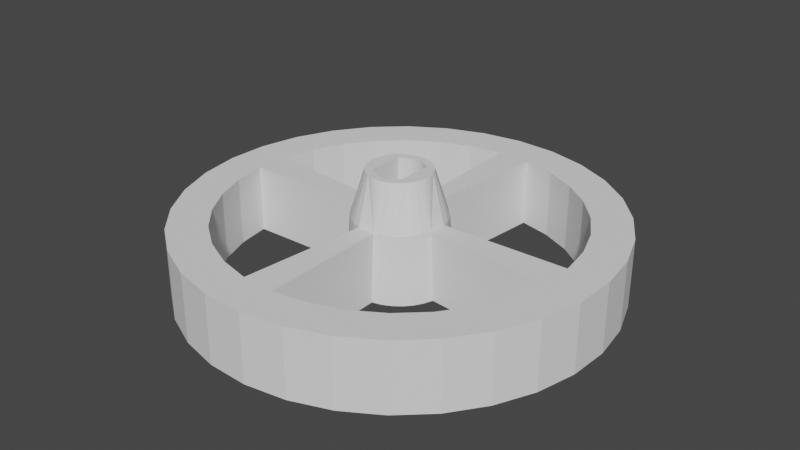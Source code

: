 # Source: rim_V3.0.blend  (saved by Blender 3.2.14; exported with 4.5.12 LTS)
import bpy
from mathutils import Matrix  # noqa: F401  (used for matrix-valued properties, if any)

bpy.ops.wm.read_factory_settings(use_empty=True)
scene = bpy.context.scene
scene.name = 'Scene'

# ---- collections
col_collection = bpy.data.collections.new('Collection'); scene.collection.children.link(col_collection)

# ---- world
world_world = bpy.data.worlds.new('World'); scene.world = world_world
world_world.use_nodes = True; world_world.node_tree.nodes.clear()
_N = world_world.node_tree.nodes; _L = world_world.node_tree.links
n0 = _N.new('ShaderNodeOutputWorld'); n0.name = 'World Output'; n0.location = (300, 300)
n1 = _N.new('ShaderNodeBackground'); n1.name = 'Background'; n1.location = (10, 300)
n1.inputs[0].default_value = (0.05088, 0.05088, 0.05088, 1.0)
_L.new(n1.outputs[0], n0.inputs[0])
n0.is_active_output = True
world_world.color = (0.05088, 0.05088, 0.05088)
world_world.use_sun_shadow = False
world_world.sun_shadow_jitter_overblur = 0.0

# ---- meshes
me_ttmotor_arm_horizontal2_001 = bpy.data.meshes.new('TTmotor_arm_horizontal2.001')
me_ttmotor_arm_horizontal2_001.from_pydata([(3.922, 1.153, -6.148), (4.028, 0.6945, -6.148), (-4.075, 0.3845, -6.15), (-4.004, 0.8494, -6.15), (-3.88, 1.303, -6.149), (3.763, 1.596, -6.148), (3.555, 2.017, -6.148), (-3.705, 1.74, -6.149), (-3.48, 2.153, -6.149), (3.3, 2.413, -6.148), (3.001, 2.776, -6.148), (-3.21, 2.538, -6.149), (2.662, 3.102, -6.148), (2.288, 3.388, -6.148), (-2.897, 2.89, -6.149), (-2.546, 3.203, -6.149), (1.884, 3.628, -6.148), (1.455, 3.821, -6.148), (-2.162, 3.474, -6.149), (-1.749, 3.698, -6.149), (1.007, 3.963, -6.149), (0.545, 4.053, -6.149), (-1.313, 3.874, -6.149), (-0.859, 3.999, -6.149), (0.07596, 4.089, -6.149), (-0.3941, 4.071, -6.149), (-0.0565, 1.481, 1.526), (-1.481, -0.05697, 1.525), (-1.448, -0.3133, 1.525), (-1.372, -0.56, 1.525), (-1.254, -0.7898, 1.525), (-1.098, -0.9956, 1.525), (-0.9083, -1.171, 1.525), (-0.6912, -1.311, 1.526), (-0.4531, -1.411, 1.526), (-0.2012, -1.468, 1.526), (0.05682, -1.481, 1.526), (-0.3128, 1.448, 1.526), (-0.5596, 1.372, 1.526), (-0.7893, 1.254, 1.526), (-0.9951, 1.098, 1.525), (-1.171, 0.9082, 1.525), (-1.311, 0.691, 1.525), (-1.411, 0.4529, 1.525), (-1.468, 0.201, 1.525), (1.481, 0.05634, 1.526), (1.449, 0.3126, 1.526), (1.372, 0.5594, 1.526), (1.254, 0.7892, 1.526), (1.098, 0.995, 1.526), (0.9086, 1.17, 1.526), (0.6915, 1.31, 1.526), (0.4534, 1.411, 1.526), (0.2015, 1.468, 1.526), (0.3131, -1.449, 1.526), (0.5599, -1.372, 1.526), (0.7896, -1.254, 1.526), (0.9954, -1.098, 1.526), (1.171, -0.9088, 1.526), (1.311, -0.6917, 1.526), (1.411, -0.4536, 1.526), (1.468, -0.2017, 1.526), (-0.1244, 3.257, -4.151), (0.2557, 3.249, -4.151), (0.6323, 3.197, -4.151), (-1.451, 2.625, 1.126), (-1.234, 3.017, -4.151), (-0.8744, 3.14, -4.151), (-0.5028, 3.22, -4.151), (1.0, 3.102, -4.151), (1.247, 2.728, 1.127), (1.355, 2.965, -4.151), (1.577, -2.853, -4.151), (1.452, -2.626, 1.127), (-1.246, -2.729, 1.126), (-1.354, -2.965, -4.152), (-1.577, 2.852, -4.152), (0.1248, -3.258, -4.151), (-0.2553, -3.25, -4.151), (-0.6319, -3.198, -4.151), (1.234, -3.017, -4.151), (0.8748, -3.14, -4.151), (0.5032, -3.221, -4.151), (-0.9999, -3.103, -4.151), (1.727, 2.764, -4.151), (1.934, -2.625, -4.151), (2.257, -2.352, -4.151), (2.071, 2.517, -4.151), (2.543, -2.04, -4.151), (2.379, 2.228, -4.151), (2.786, -1.694, -4.151), (2.648, 1.901, -4.151), (2.981, -1.319, -4.151), (2.872, 1.542, -4.151), (3.127, -0.9214, -4.151), (3.048, 1.157, -4.151), (3.22, -0.5087, -4.151), (3.172, 0.7526, -4.151), (3.259, -0.08734, -4.151), (3.243, 0.3354, -4.151), (-1.933, 2.624, -4.152), (-1.727, -2.765, -4.152), (-2.07, -2.518, -4.152), (-2.257, 2.352, -4.152), (-2.379, -2.228, -4.152), (-2.542, 2.04, -4.152), (-2.648, -1.902, -4.152), (-2.785, 1.693, -4.152), (-2.872, -1.543, -4.152), (-2.981, 1.318, -4.152), (-3.047, -1.158, -4.152), (-3.127, 0.9208, -4.152), (-3.171, -0.7532, -4.152), (-3.22, 0.508, -4.152), (-3.242, -0.3361, -4.152), (-3.258, 0.08672, -4.152), (1.781, -2.704, -6.154), (1.421, -2.91, -6.154), (1.037, -3.068, -6.154), (0.6363, -3.176, -6.154), (0.2251, -3.231, -6.154), (-0.1899, -3.234, -6.154), (-0.6018, -3.183, -6.154), (-1.004, -3.08, -6.154), (-1.39, -2.927, -6.154), (-1.752, -2.726, -6.154), (-2.086, -2.48, -6.155), (-2.386, -2.193, -6.155), (-2.647, -1.87, -6.155), (-2.864, -1.516, -6.155), (-3.035, -1.138, -6.155), (-3.155, -0.7408, -6.155), (-3.224, -0.3315, -6.155), (-3.24, 0.08315, -6.155), (-3.203, 0.4965, -6.155), (2.112, -2.454, -6.154), (2.408, -2.163, -6.154), (2.665, -1.837, -6.154), (2.878, -1.481, -6.154), (3.044, -1.1, -6.154), (3.159, -0.7017, -6.154), (3.223, -0.2917, -6.154), (3.234, 0.1232, -6.154), (3.191, 0.536, -6.154), (3.097, 0.94, -6.154), (2.951, 1.329, -6.154), (2.757, 1.695, -6.154), (2.517, 2.034, -6.154), (2.236, 2.34, -6.154), (1.919, 2.607, -6.154), (1.569, 2.831, -6.154), (1.194, 3.009, -6.154), (0.7997, 3.137, -6.154), (0.3919, 3.214, -6.154), (-0.02244, 3.238, -6.154), (-0.4364, 3.209, -6.154), (-0.8433, 3.127, -6.154), (-1.236, 2.994, -6.154), (-1.609, 2.811, -6.154), (-1.955, 2.583, -6.154), (-2.27, 2.312, -6.155), (-2.547, 2.003, -6.155), (-2.782, 1.661, -6.155), (-2.972, 1.292, -6.155), (-3.113, 0.9016, -6.155), (4.069, -0.3921, -6.148), (3.997, -0.8565, -6.148), (3.872, -1.31, -6.148), (-3.926, -1.16, -6.15), (-3.767, -1.602, -6.149), (3.697, -1.745, -6.148), (3.472, -2.158, -6.148), (-3.558, -2.023, -6.149), (3.202, -2.542, -6.148), (-3.303, -2.417, -6.149), (-3.004, -2.78, -6.149), (2.889, -2.893, -6.148), (2.538, -3.206, -6.148), (-2.666, -3.106, -6.149), (-2.292, -3.391, -6.149), (2.154, -3.476, -6.148), (1.741, -3.701, -6.148), (-1.888, -3.631, -6.149), (-1.459, -3.823, -6.149), (1.305, -3.876, -6.149), (0.8523, -4.001, -6.149), (-1.011, -3.965, -6.149), (-0.5501, -4.054, -6.149), (0.388, -4.072, -6.149), (-0.08158, -4.09, -6.149), (-0.1559, -1.486, 2.126), (0.1282, -1.489, 2.126), (0.4076, -1.438, 2.126), (0.6723, -1.335, 2.126), (0.9127, -1.183, 2.126), (1.12, -0.9894, 2.126), (1.287, -0.7595, 2.126), (1.407, -0.5022, 2.126), (1.477, -0.2268, 2.126), (1.493, 0.05681, 2.126), (1.455, 0.3384, 2.126), (1.365, 0.6077, 2.126), (1.225, 0.855, 2.126), (1.041, 1.071, 2.126), (0.8196, 1.249, 2.126), (0.5684, 1.382, 2.126), (0.2966, 1.464, 2.126), (0.01403, 1.494, 2.126), (-0.269, 1.47, 2.126), (-0.5423, 1.392, 2.126), (-0.796, 1.264, 2.126), (-1.021, 1.091, 2.125), (-1.209, 0.8778, 2.125), (-1.353, 0.6331, 2.125), (-1.449, 0.3655, 2.125), (-1.492, 0.08475, 2.125), (-1.481, -0.1991, 2.125), (-1.417, -0.4758, 2.125), (-1.301, -0.7353, 2.125), (-1.138, -0.9682, 2.125), (-0.9346, -1.166, 2.125), (-0.6971, -1.322, 2.126), (-0.4343, -1.43, 2.126), (-2.331, -2.675, 2.125), (-2.528, 2.488, 2.125), (2.528, -2.489, 2.126), (2.196, -2.787, 2.126), (1.829, -3.04, 2.126), (1.433, -3.246, 2.126), (1.014, -3.4, 2.126), (0.5795, -3.5, 2.126), (0.1357, -3.545, 2.126), (-0.3103, -3.534, 2.126), (-0.7514, -3.468, 2.126), (-1.181, -3.346, 2.125), (-1.591, -3.171, 2.125), (-1.977, -2.946, 2.125), (2.331, 2.674, 2.126), (-2.196, 2.786, 2.125), (-1.829, 3.04, 2.125), (-1.433, 3.245, 2.125), (-1.014, 3.399, 2.126), (-0.5795, 3.5, 2.126), (-0.1356, 3.545, 2.126), (0.3104, 3.534, 2.126), (0.7515, 3.467, 2.126), (1.181, 3.345, 2.126), (1.591, 3.171, 2.126), (1.977, 2.946, 2.126), (4.028, 0.6945, -6.153), (4.088, -0.02918, -6.153), (4.074, 0.334, -6.153), (-4.079, -0.3416, -6.155), (-4.093, 0.02152, -6.155), (-4.032, -0.7021, -6.155), (-2.224, -2.55, 9.862), (-2.413, 2.372, 9.862), (2.408, -2.373, 9.863), (2.091, -2.657, 9.863), (1.741, -2.899, 9.863), (1.364, -3.094, 9.863), (0.9645, -3.241, 9.863), (0.55, -3.337, 9.863), (0.1269, -3.38, 9.863), (-0.2983, -3.37, 9.862), (-0.7188, -3.306, 9.862), (-1.128, -3.19, 9.862), (-1.519, -3.023, 9.862), (-1.887, -2.809, 9.862), (2.22, 2.549, 9.863), (-2.096, 2.656, 9.862), (-1.746, 2.898, 9.862), (-1.368, 3.094, 9.862), (-0.9693, 3.241, 9.862), (-0.5549, 3.336, 9.862), (-0.1317, 3.379, 9.863), (0.2935, 3.369, 9.863), (0.714, 3.305, 9.863), (1.123, 3.189, 9.863), (1.515, 3.022, 9.863), (1.882, 2.808, 9.863), (-3.064, 3.271, 9.862), (-3.417, 2.901, 9.862), (-3.725, 2.493, 9.862), (-2.671, 3.599, 9.862), (-2.243, 3.88, 9.862), (-1.787, 4.11, 9.862), (-1.306, 4.286, 9.862), (-0.8092, 4.407, 9.862), (-0.3015, 4.47, 9.863), (0.2101, 4.475, 9.863), (0.7189, 4.422, 9.863), (1.218, 4.311, 9.863), (1.702, 4.144, 9.863), (2.163, 3.922, 9.863), (2.596, 3.65, 9.863), (2.995, 3.33, 9.863), (3.355, 2.967, 9.863), (3.672, 2.564, 9.863), (3.94, 2.129, 9.863), (4.157, 1.666, 9.863), (4.32, 1.181, 9.863), (4.426, 0.6802, 9.863), (4.475, 0.1709, 9.863), (4.465, -0.3406, 9.863), (4.398, -0.8477, 9.863), (4.272, -1.344, 9.863), (4.091, -1.822, 9.863), (3.857, -2.277, 9.863), (3.572, -2.702, 9.863), (3.241, -3.092, 9.863), (2.867, -3.442, 9.863), (2.456, -3.746, 9.863), (2.013, -4.002, 9.863), (1.544, -4.206, 9.863), (1.055, -4.355, 9.863), (0.5514, -4.447, 9.863), (0.04097, -4.481, 9.863), (-0.4701, -4.457, 9.862), (-0.975, -4.374, 9.862), (-1.467, -4.235, 9.862), (-1.94, -4.04, 9.862), (-2.388, -3.793, 9.862), (-2.805, -3.496, 9.862), (-3.185, -3.154, 9.862), (-3.524, -2.771, 9.862), (-3.817, -2.351, 9.862), (-4.06, -1.901, 9.862), (-4.25, -1.426, 9.862), (-4.385, -0.9327, 9.862), (-4.463, -0.4271, 9.862), (-4.482, 0.08418, 9.862), (-4.444, 0.5943, 9.862), (-4.347, 1.097, 9.862), (-4.193, 1.585, 9.862), (-3.985, 2.052, 9.862), (-2.872, 29.64, -6.172), (-2.87, 29.64, 3.504), (2.967, 29.64, -6.171), (2.969, 29.64, 3.504), (8.694, 28.5, -6.171), (8.696, 28.5, 3.505), (14.09, 26.27, -6.17), (14.09, 26.27, 3.505), (18.94, 23.02, -6.17), (18.94, 23.02, 3.506), (23.07, 18.89, -6.17), (23.07, 18.89, 3.506), (26.31, 14.04, -6.169), (26.32, 14.04, 3.506), (28.55, 8.643, -6.169), (28.55, 8.643, 3.507), (29.69, 2.916, -6.169), (29.69, 2.916, 3.507), (29.69, -2.923, -6.169), (29.69, -2.923, 3.507), (28.55, -8.65, -6.169), (28.55, -8.65, 3.507), (26.31, -14.04, -6.169), (26.31, -14.04, 3.506), (23.07, -18.9, -6.17), (23.07, -18.9, 3.506), (18.94, -23.03, -6.17), (18.94, -23.03, 3.506), (14.08, -26.27, -6.17), (14.08, -26.27, 3.505), (8.687, -28.5, -6.171), (8.688, -28.5, 3.505), (2.959, -29.64, -6.171), (2.961, -29.64, 3.504), (-2.88, -29.64, -6.172), (-2.878, -29.64, 3.504), (-8.606, -28.5, -6.173), (-8.605, -28.5, 3.503), (-14.0, -26.27, -6.173), (-14.0, -26.27, 3.503), (-18.86, -23.02, -6.174), (-18.85, -23.02, 3.502), (-22.98, -18.89, -6.174), (-22.98, -18.89, 3.502), (-26.23, -14.04, -6.174), (-26.23, -14.04, 3.501), (-28.46, -8.643, -6.174), (-28.46, -8.643, 3.501), (-29.6, -2.916, -6.175), (-29.6, -2.916, 3.501), (-29.6, 2.923, -6.175), (-29.6, 2.923, 3.501), (-28.46, 8.65, -6.174), (-28.46, 8.65, 3.501), (-26.22, 14.04, -6.174), (-26.22, 14.04, 3.501), (-22.98, 18.9, -6.174), (-22.98, 18.9, 3.502), (-18.85, 23.03, -6.174), (-18.85, 23.03, 3.502), (-13.99, 26.27, -6.173), (-13.99, 26.27, 3.503), (-8.599, 28.5, -6.173), (-8.597, 28.5, 3.503), (-15.41, 18.84, 3.502), (-18.79, 15.46, 3.502), (-11.44, 21.5, 3.503), (-2.34, 24.26, 3.504), (-7.026, 23.32, 3.503), (-24.21, -2.386, 3.502), (-23.28, -7.072, 3.502), (-18.8, -15.46, 3.502), (-15.42, -18.84, 3.502), (-21.45, -11.49, 3.502), (2.431, -24.26, 3.504), (7.118, -23.32, 3.505), (15.51, -18.84, 3.505), (18.88, -15.46, 3.506), (11.53, -21.5, 3.505), (18.89, 15.46, 3.506), (15.51, 18.84, 3.505), (24.3, 2.386, 3.506), (23.37, 7.072, 3.506), (21.54, 11.49, 3.506), (-24.21, 2.392, 3.502), (-21.45, 11.49, 3.502), (-23.28, 7.078, 3.502), (-7.033, -23.32, 3.503), (2.438, 24.26, 3.504), (7.124, 23.32, 3.505), (-11.45, -21.49, 3.503), (-2.347, -24.26, 3.504), (11.54, 21.49, 3.505), (21.54, -11.49, 3.506), (24.3, -2.392, 3.506), (23.37, -7.078, 3.506), (2.436, 24.26, -6.171), (7.122, 23.32, -6.171), (15.51, 18.84, -6.17), (18.89, 15.46, -6.17), (11.54, 21.49, -6.171), (18.88, -15.46, -6.17), (15.5, -18.84, -6.17), (23.37, -7.078, -6.17), (24.3, -2.392, -6.169), (21.54, -11.49, -6.17), (-18.8, -15.46, -6.174), (-15.42, -18.84, -6.173), (-11.45, -21.49, -6.173), (-2.348, -24.26, -6.172), (-7.034, -23.32, -6.172), (-23.28, 7.078, -6.174), (-24.21, 2.392, -6.174), (-18.79, 15.46, -6.174), (-15.42, 18.84, -6.173), (-21.45, 11.49, -6.174), (-2.342, 24.26, -6.172), (11.53, -21.5, -6.171), (21.54, 11.49, -6.17), (24.3, 2.386, -6.169), (23.37, 7.072, -6.17), (-24.21, -2.386, -6.174), (-21.45, -11.49, -6.174), (-23.28, -7.072, -6.174), (-7.028, 23.32, -6.172), (2.43, -24.26, -6.171), (7.116, -23.32, -6.171), (-11.44, 21.5, -6.173), (0.04461, 6.999, -6.18), (0.04525, 6.484, 3.492), (1.41, 6.864, -6.18), (1.31, 6.359, 3.492), (2.723, 6.466, -6.18), (2.526, 5.99, 3.492), (3.933, 5.819, -6.18), (3.647, 5.391, 3.492), (4.994, 4.949, -6.18), (4.63, 4.585, 3.492), (5.864, 3.888, -6.18), (5.436, 3.602, 3.492), (6.511, 2.678, -6.18), (6.035, 2.481, 3.492), (6.909, 1.365, -6.18), (6.404, 1.265, 3.492), (7.044, -0.0003082, -6.18), (6.529, -5.26e-07, 3.492), (6.909, -1.366, -6.18), (6.404, -1.265, 3.492), (6.511, -2.679, -6.18), (6.035, -2.481, 3.492), (5.864, -3.889, -6.18), (5.436, -3.602, 3.492), (4.994, -4.949, -6.18), (4.63, -4.585, 3.492), (3.933, -5.82, -6.18), (3.647, -5.391, 3.492), (2.723, -6.467, -6.18), (2.526, -5.99, 3.492), (1.41, -6.865, -6.18), (1.31, -6.359, 3.492), (0.04461, -6.999, -6.18), (0.04525, -6.484, 3.492), (-1.321, -6.865, -6.181), (-1.22, -6.359, 3.492), (-2.634, -6.467, -6.181), (-2.436, -5.99, 3.491), (-3.844, -5.82, -6.181), (-3.557, -5.391, 3.491), (-4.905, -4.949, -6.181), (-4.539, -4.585, 3.491), (-5.775, -3.889, -6.181), (-5.346, -3.602, 3.491), (-6.422, -2.679, -6.181), (-5.945, -2.481, 3.491), (-6.82, -1.366, -6.181), (-6.314, -1.265, 3.491), (-6.955, -0.0003077, -6.181), (-6.438, -6.176e-08, 3.491), (-6.82, 1.365, -6.181), (-6.314, 1.265, 3.491), (-6.422, 2.678, -6.181), (-5.945, 2.481, 3.491), (-5.775, 3.888, -6.181), (-5.346, 3.602, 3.491), (-4.905, 4.949, -6.181), (-4.539, 4.585, 3.491), (-3.844, 5.819, -6.181), (-3.557, 5.391, 3.491), (-2.634, 6.466, -6.181), (-2.436, 5.99, 3.491), (-1.321, 6.864, -6.181), (-1.22, 6.359, 3.492), (-1.466, -0.0564, -4.151), (-1.434, -0.3101, -4.151), (-1.297, 0.684, -4.151), (-1.396, 0.4483, -4.151), (-1.453, 0.199, -4.151), (0.9853, -1.087, -4.15), (1.159, -0.8995, -4.15), (-1.358, -0.5543, -4.151), (1.298, -0.6846, -4.15), (1.397, -0.4489, -4.15), (1.466, 0.05576, -4.15), (1.453, -0.1996, -4.15), (-1.241, -0.7818, -4.151), (1.434, 0.3094, -4.15), (-1.087, -0.9855, -4.151), (1.358, 0.5537, -4.15), (-0.8991, -1.159, -4.151), (1.242, 0.7811, -4.15), (-0.6842, -1.298, -4.15), (1.087, 0.9848, -4.15), (-0.4485, -1.397, -4.15), (0.8994, 1.159, -4.15), (-0.1991, -1.454, -4.15), (0.6845, 1.297, -4.15), (0.05624, -1.466, -4.15), (0.4488, 1.396, -4.15), (-0.3096, 1.433, -4.15), (-0.5539, 1.358, -4.15), (0.1995, 1.453, -4.15), (0.3099, -1.434, -4.15), (-0.7813, 1.241, -4.15), (0.5542, -1.359, -4.15), (-0.05592, 1.465, -4.15), (-0.985, 1.086, -4.151), (-1.159, 0.8989, -4.151), (0.7816, -1.242, -4.15)], [(0, 1)], [(52, 53, 556, 553), (35, 36, 552, 550), (72, 117, 118, 80, 73), (81, 80, 118), (81, 118, 119, 82), (119, 120, 77, 82), (121, 78, 77, 120), (122, 79, 78, 121), (123, 83, 79, 122), (75, 74, 83, 123, 124), (101, 75, 124, 125), (126, 102, 101, 125), (127, 104, 102, 126), (106, 104, 127, 128), (108, 106, 128, 129), (110, 108, 129, 130), (112, 110, 130, 131), (72, 85, 116, 117), (85, 135, 116), (136, 135, 85, 86), (137, 136, 86, 88), (90, 138, 137, 88), (92, 139, 138, 90), (140, 139, 92, 94), (141, 140, 94, 96), (142, 141, 96, 98), (143, 142, 98, 99), (143, 99, 97, 144), (95, 145, 144, 97), (93, 146, 145, 95), (91, 147, 146, 93), (89, 148, 147, 91), (87, 149, 148, 89), (84, 150, 149, 87), (71, 151, 150, 84), (62, 154, 63), (155, 154, 62, 68), (67, 156, 155, 68), (156, 67, 66, 157), (153, 64, 63, 154), (152, 69, 64, 153), (71, 70, 69, 152, 151), (76, 158, 157, 66, 65), (132, 114, 112, 131), (132, 133, 115, 114), (113, 115, 133, 134), (111, 113, 134, 164), (111, 164, 163, 109), (109, 163, 162, 107), (107, 162, 161, 105), (105, 161, 160, 103), (160, 159, 100, 103), (100, 159, 158, 76), (40, 210, 211, 41), (211, 212, 42, 41), (43, 42, 212, 213), (214, 44, 43, 213), (27, 44, 214, 215), (199, 61, 60, 198), (198, 60, 59, 197), (59, 58, 196, 197), (58, 57, 195, 196), (57, 56, 194, 195), (194, 56, 55, 193), (193, 55, 54, 192), (54, 36, 191, 192), (28, 27, 215, 216), (29, 28, 216, 217), (30, 29, 217, 218), (31, 30, 218, 219), (32, 31, 219, 220), (33, 32, 220, 221), (34, 33, 221, 222), (34, 222, 190, 35), (36, 35, 190, 191), (280, 279, 247, 248), (246, 278, 277, 245), (227, 259, 258, 226), (247, 279, 278, 246), (271, 270, 238, 239), (233, 265, 264, 232), (271, 239, 240, 272), (245, 277, 276, 244), (269, 237, 225, 257), (235, 267, 266, 234), (230, 262, 261, 229), (229, 261, 260, 228), (280, 248, 237, 269), (236, 223, 255, 268), (274, 273, 241, 242), (140, 250, 165, 139), (138, 139, 165, 166), (254, 252, 133), (133, 252, 253), (133, 253, 2, 134), (254, 133, 132, 168), (153, 21, 20, 152), (25, 24, 154, 155), (154, 24, 21, 153), (148, 12, 10, 147), (150, 16, 13, 149), (152, 20, 17, 151), (17, 16, 150, 151), (148, 149, 13, 12), (10, 9, 146, 147), (9, 6, 145, 146), (6, 5, 144, 145), (5, 0, 143, 144), (143, 0, 249, 142), (25, 155, 156, 23), (156, 157, 22, 23), (19, 22, 157, 158), (18, 19, 158, 159), (15, 18, 159, 160), (160, 161, 14, 15), (161, 162, 11, 14), (8, 11, 162, 163), (7, 8, 163, 164), (7, 164, 134, 4), (120, 119, 185, 188), (185, 119, 118, 184), (184, 118, 117, 181), (121, 120, 188, 189), (117, 116, 180, 181), (177, 180, 116, 135), (135, 136, 176, 177), (136, 137, 173, 176), (137, 138, 171, 173), (251, 141, 142, 1, 249), (141, 251, 250, 140), (166, 167, 138), (167, 170, 138), (171, 138, 170), (121, 189, 187, 122), (122, 187, 186, 123), (183, 124, 123, 186), (182, 125, 124, 183), (125, 182, 179, 126), (126, 179, 178, 127), (127, 178, 175, 128), (128, 175, 174, 129), (172, 130, 129, 174), (169, 131, 130, 172), (168, 132, 131, 169), (3, 134, 2), (134, 3, 4), (299, 300, 301, 302, 303, 304, 305, 306, 307, 308, 257, 269, 298), (336, 337, 339, 338), (338, 339, 341, 340), (340, 341, 343, 342), (342, 343, 345, 344), (344, 345, 347, 346), (346, 347, 349, 348), (348, 349, 351, 350), (350, 351, 353, 352), (352, 353, 355, 354), (354, 355, 357, 356), (356, 357, 359, 358), (358, 359, 361, 360), (360, 361, 363, 362), (362, 363, 365, 364), (364, 365, 367, 366), (366, 367, 369, 368), (368, 369, 371, 370), (370, 371, 373, 372), (372, 373, 375, 374), (374, 375, 377, 376), (376, 377, 379, 378), (378, 379, 381, 380), (380, 381, 383, 382), (382, 383, 385, 384), (384, 385, 387, 386), (386, 387, 389, 388), (388, 389, 391, 390), (390, 391, 393, 392), (392, 393, 395, 394), (394, 395, 397, 396), (402, 397, 395, 393, 391, 389, 387, 385, 383, 381, 379, 377, 375, 373, 371, 369, 367, 365, 363, 361, 359, 357, 431, 429, 413, 412, 414, 411, 410, 427, 423, 426, 408, 407, 409, 406, 405, 420, 422, 421, 401, 400), (357, 355, 353, 351, 349, 347, 345, 343, 341, 339, 337, 399, 397, 402, 404, 403, 424, 425, 428, 416, 415, 419, 418, 417, 430, 431), (396, 397, 399, 398), (398, 399, 337, 336), (358, 360, 362, 364, 366, 368, 370, 372, 374, 444, 446, 445, 461, 462, 453, 438, 437, 441), (444, 374, 376, 378, 380, 382, 384, 386, 388, 390, 392, 394, 396, 398, 336, 338, 340, 342, 344, 346, 348, 350, 352, 354, 356, 358, 441, 439, 440, 455, 456, 454, 435, 434, 436, 433, 432, 452, 460, 463, 450, 449, 451, 447, 448, 457, 459, 458, 442, 443), (433, 425, 424, 432), (436, 428, 425, 433), (434, 416, 428, 436), (419, 415, 435, 454), (418, 419, 454, 456), (417, 418, 456, 455), (431, 430, 440, 439), (429, 431, 439, 441), (413, 429, 441, 437), (414, 412, 438, 453), (411, 414, 453, 462), (410, 411, 462, 461), (423, 427, 445, 446), (426, 423, 446, 444), (408, 426, 444, 443), (458, 409, 407, 442), (459, 406, 409, 458), (457, 405, 406, 459), (447, 422, 420, 448), (451, 421, 422, 447), (449, 401, 421, 451), (463, 402, 400, 450), (460, 404, 402, 463), (452, 403, 404, 460), (466, 467, 469, 468), (468, 469, 471, 470), (474, 475, 477, 476), (476, 477, 479, 478), (482, 483, 485, 484), (484, 485, 487, 486), (490, 491, 493, 492), (492, 493, 495, 494), (498, 499, 501, 500), (500, 501, 503, 502), (506, 507, 509, 508), (508, 509, 511, 510), (514, 515, 517, 516), (516, 517, 519, 518), (522, 523, 525, 524), (524, 525, 527, 526), (448, 514, 512, 510, 457), (448, 420, 515, 514), (457, 510, 511, 405), (445, 498, 496, 494, 461), (445, 427, 499, 498), (461, 494, 495, 410), (440, 482, 480, 478, 455), (440, 430, 483, 482), (455, 478, 479, 417), (432, 466, 464, 526, 452), (432, 424, 467, 466), (452, 526, 527, 403), (403, 527, 465, 467, 424), (405, 511, 513, 515, 420), (417, 479, 481, 483, 430), (410, 495, 497, 499, 427), (315, 316, 317, 318, 319, 320, 321, 499, 497, 495, 313, 314), (289, 290, 291, 292, 293, 294, 467, 465, 527, 285, 286, 287, 288), (300, 299, 479, 481, 483, 307, 306, 305, 304, 303, 302, 301), (330, 331, 332, 333, 334, 335, 515, 513, 511, 327, 328, 329), (503, 321, 322, 323, 324, 325, 326, 327, 507, 505), (509, 507, 327, 511), (501, 499, 321, 503), (308, 307, 487, 489, 491, 313, 312, 311, 310, 309), (295, 296, 297, 298, 299, 475, 473, 471, 294), (283, 282, 281, 284, 285, 523, 521, 519, 335), (517, 515, 335, 519), (525, 523, 285, 527), (469, 467, 294, 471), (477, 475, 299, 479), (485, 483, 307, 487), (493, 491, 313, 495), (181, 494, 496, 498, 183, 186, 187, 189, 188, 185, 184), (170, 486, 488, 490, 181, 180, 177, 176, 173, 171), (249, 0, 5, 6, 478, 480, 482, 170, 167, 166, 165, 250, 251), (474, 6, 9, 10, 12, 13, 16, 470, 472), (466, 16, 17, 20, 21, 24, 25, 23, 22, 19, 18, 526, 464), (15, 14, 11, 8, 7, 518, 520, 522, 18), (253, 252, 254, 168, 169, 510, 512, 514, 7, 4, 3, 2), (179, 182, 183, 502, 504, 506, 169, 172, 174, 175, 178), (500, 502, 183, 498), (492, 494, 181, 490), (484, 486, 170, 482), (476, 478, 6, 474), (468, 470, 16, 466), (524, 526, 18, 522), (516, 518, 7, 514), (508, 510, 169, 506), (331, 330, 329, 328, 327, 326, 255, 256, 283, 335, 334, 333, 332), (316, 315, 314, 313, 312, 311, 310, 309, 308, 257, 258, 259, 260, 261, 262, 263, 264, 265, 266, 267, 268, 255, 326, 325, 324, 323, 322, 321, 320, 319, 318, 317), (290, 289, 288, 287, 286, 285, 284, 281, 282, 283, 256, 270, 271, 272, 273, 274, 275, 276, 277, 278, 279, 280, 269, 298, 297, 296, 295, 294, 293, 292, 291), (243, 275, 274, 242), (241, 273, 272, 240), (256, 224, 238, 270), (267, 235, 236, 268), (266, 265, 233, 234), (264, 263, 231, 232), (231, 263, 262, 230), (228, 260, 259, 227), (258, 257, 225, 226), (256, 255, 223, 224), (244, 276, 275, 243), (226, 225, 196, 195, 194, 193, 192, 191, 190, 222, 221, 220, 219, 218, 223, 236, 235, 234, 233, 232, 231, 230, 229, 228, 227), (242, 241, 240, 239, 238, 224, 213, 212, 211, 210, 209, 208, 207, 206, 205, 204, 203, 202, 201, 237, 248, 247, 246, 245, 244, 243), (197, 196, 225, 237, 201, 200, 199, 198), (213, 224, 223, 218, 217, 216, 215, 214), (210, 40, 39, 209), (45, 61, 199, 200), (208, 37, 26, 207), (209, 38, 37, 208), (38, 209, 39), (206, 207, 26, 53), (206, 53, 52, 205), (205, 52, 51, 204), (204, 51, 50, 203), (50, 49, 203), (203, 49, 48, 202), (202, 48, 47, 201), (47, 46, 201), (46, 45, 200, 201), (30, 31, 542, 540), (42, 43, 531, 530), (51, 52, 553, 551), (36, 54, 557, 552), (44, 27, 528, 532), (53, 26, 560, 556), (41, 42, 530, 562), (46, 47, 543, 541), (57, 58, 534, 533), (38, 39, 558, 555), (40, 41, 562, 561), (29, 30, 540, 535), (31, 32, 544, 542), (55, 56, 563, 559), (54, 55, 559, 557), (47, 48, 545, 543), (45, 46, 541, 538), (60, 61, 539, 537), (56, 57, 533, 563), (28, 29, 535, 529), (61, 45, 538, 539), (37, 38, 555, 554), (33, 34, 548, 546), (34, 35, 550, 548), (43, 44, 532, 531), (58, 59, 536, 534), (50, 51, 551, 549), (59, 60, 537, 536), (32, 33, 546, 544), (49, 50, 549, 547), (26, 37, 554, 560), (27, 28, 529, 528), (39, 40, 561, 558), (48, 49, 547, 545), (77, 78, 550, 552), (78, 79, 548, 550), (115, 532, 528, 114), (112, 114, 528, 529), (110, 112, 529, 535), (108, 110, 535, 540), (106, 108, 540, 542), (83, 548, 79), (548, 83, 75, 546), (101, 546, 75), (106, 542, 104), (102, 104, 542, 544), (101, 102, 544, 546), (82, 77, 552, 557), (81, 82, 557, 559), (99, 98, 538, 541), (96, 539, 538, 98), (96, 94, 537, 539), (94, 92, 536, 537), (92, 90, 534, 536), (90, 88, 534), (88, 86, 533, 534), (81, 559, 80), (80, 559, 72), (85, 72, 559, 563), (86, 85, 563, 533), (68, 62, 560, 554), (63, 556, 560, 62), (67, 68, 554, 555), (63, 64, 553, 556), (64, 69, 551, 553), (66, 67, 555, 558), (66, 558, 76), (76, 558, 100), (71, 551, 69), (84, 551, 71), (103, 100, 558, 561), (105, 103, 561, 562), (107, 105, 562, 530), (109, 107, 530), (111, 109, 530), (113, 111, 530, 531), (115, 113, 531, 532), (84, 87, 549, 551), (97, 99, 541, 543), (97, 543, 95), (95, 543, 93), (91, 93, 543, 545), (89, 91, 545, 547), (87, 89, 547, 549), (443, 442, 407, 408), (400, 401, 449, 450), (434, 435, 415, 416), (412, 413, 437, 438), (504, 505, 507, 506), (503, 505, 504, 502), (519, 521, 520, 518), (520, 521, 523, 522), (472, 473, 475, 474), (471, 473, 472, 470), (488, 489, 491, 490), (487, 489, 488, 486)])
_uv = me_ttmotor_arm_horizontal2_001.uv_layers.new(name='UVMap')
_uv.uv.foreach_set('vector', [0.0, 0.0, 0.0, 0.0, 0.0, 0.0, 0.0, 0.0, 0.0, 0.0, 0.0, 0.0, 0.0, 0.0, 0.0, 0.0, 0.0, 0.0, 0.0, 0.0, 0.0, 0.0, 0.0, 0.0, 0.0, 0.0, 0.0, 0.0, 0.0, 0.0, 0.0, 0.0, 0.0, 0.0, 0.0, 0.0, 0.0, 0.0, 0.0, 0.0, 0.0, 0.0, 0.0, 0.0, 0.0, 0.0, 0.0, 0.0, 0.0, 0.0, 0.0, 0.0, 0.0, 0.0, 0.0, 0.0, 0.0, 0.0, 0.0, 0.0, 0.0, 0.0, 0.0, 0.0, 0.0, 0.0, 0.0, 0.0, 0.0, 0.0, 0.0, 0.0, 0.0, 0.0, 0.0, 0.0, 0.0, 0.0, 0.0, 0.0, 0.0, 0.0, 0.0, 0.0, 0.0, 0.0, 0.0, 0.0, 0.0, 0.0, 0.0, 0.0, 0.0, 0.0, 0.0, 0.0, 0.0, 0.0, 0.0, 0.0, 0.0, 0.0, 0.0, 0.0, 0.0, 0.0, 0.0, 0.0, 0.0, 0.0, 0.0, 0.0, 0.0, 0.0, 0.0, 0.0, 0.0, 0.0, 0.0, 0.0, 0.0, 0.0, 0.0, 0.0, 0.0, 0.0, 0.0, 0.0, 0.0, 0.0, 0.0, 0.0, 0.0, 0.0, 0.0, 0.0, 0.0, 0.0, 0.0, 0.0, 0.0, 0.0, 0.0, 0.0, 0.0, 0.0, 0.0, 0.0, 0.0, 0.0, 0.0, 0.0, 0.0, 0.0, 0.0, 0.0, 0.0, 0.0, 0.0, 0.0, 0.0, 0.0, 0.0, 0.0, 0.0, 0.0, 0.0, 0.0, 0.0, 0.0, 0.0, 0.0, 0.0, 0.0, 0.0, 0.0, 0.0, 0.0, 0.0, 0.0, 0.0, 0.0, 0.0, 0.0, 0.0, 0.0, 0.0, 0.0, 0.0, 0.0, 0.0, 0.0, 0.0, 0.0, 0.0, 0.0, 0.0, 0.0, 0.0, 0.0, 0.0, 0.0, 0.0, 0.0, 0.0, 0.0, 0.0, 0.0, 0.0, 0.0, 0.0, 0.0, 0.0, 0.0, 0.0, 0.0, 0.0, 0.0, 0.0, 0.0, 0.0, 0.0, 0.0, 0.0, 0.0, 0.0, 0.0, 0.0, 0.0, 0.0, 0.0, 0.0, 0.0, 0.0, 0.0, 0.0, 0.0, 0.0, 0.0, 0.0, 0.0, 0.0, 0.0, 0.0, 0.0, 0.0, 0.0, 0.0, 0.0, 0.0, 0.0, 0.0, 0.0, 0.0, 0.0, 0.0, 0.0, 0.0, 0.0, 0.0, 0.0, 0.0, 0.0, 0.0, 0.0, 0.0, 0.0, 0.0, 0.0, 0.0, 0.0, 0.0, 0.0, 0.0, 0.0, 0.0, 0.0, 0.0, 0.0, 0.0, 0.0, 0.0, 0.0, 0.0, 0.0, 0.0, 0.0, 0.0, 0.0, 0.0, 0.0, 0.0, 0.0, 0.0, 0.0, 0.0, 0.0, 0.0, 0.0, 0.0, 0.0, 0.0, 0.0, 0.0, 0.0, 0.0, 0.0, 0.0, 0.0, 0.0, 0.0, 0.0, 0.0, 0.0, 0.0, 0.0, 0.0, 0.0, 0.0, 0.0, 0.0, 0.0, 0.0, 0.0, 0.0, 0.0, 0.0, 0.0, 0.0, 0.0, 0.0, 0.0, 0.0, 0.0, 0.0, 0.0, 0.0, 0.0, 0.0, 0.0, 0.0, 0.0, 0.0, 0.0, 0.0, 0.0, 0.0, 0.0, 0.0, 0.0, 0.0, 0.0, 0.0, 0.0, 0.0, 0.0, 0.0, 0.0, 0.0, 0.0, 0.0, 0.0, 0.0, 0.0, 0.0, 0.0, 0.0, 0.0, 0.0, 0.0, 0.0, 0.0, 0.0, 0.0, 0.0, 0.0, 0.0, 0.0, 0.0, 0.0, 0.0, 0.0, 0.0, 0.0, 0.0, 0.0, 0.0, 0.0, 0.0, 0.0, 0.0, 0.0, 0.0, 0.0, 0.0, 0.0, 0.0, 0.0, 0.0, 0.0, 0.0, 0.0, 0.0, 0.0, 0.0, 0.0, 0.0, 0.0, 0.0, 0.0, 0.0, 0.0, 0.0, 0.0, 0.0, 0.0, 0.0, 0.0, 0.0, 0.0, 0.0, 0.0, 0.0, 0.0, 0.0, 0.0, 0.0, 0.0, 0.0, 0.0, 0.0, 0.0, 0.0, 0.0, 0.0, 0.0, 0.0, 0.0, 0.0, 0.0, 0.0, 0.0, 0.0, 0.0, 0.0, 0.0, 0.0, 0.0, 0.0, 0.0, 0.0, 0.0, 0.0, 0.0, 0.0, 0.0, 0.0, 0.0, 0.0, 0.0, 0.0, 0.0, 0.0, 0.0, 0.0, 0.0, 0.0, 0.0, 0.0, 0.0, 0.0, 0.0, 0.0, 0.0, 0.0, 0.0, 0.0, 0.0, 0.0, 0.0, 0.0, 0.0, 0.0, 0.0, 0.0, 0.0, 0.0, 0.0, 0.0, 0.0, 0.0, 0.0, 0.0, 0.0, 0.0, 0.0, 0.0, 0.0, 0.0, 0.0, 0.0, 0.0, 0.0, 0.0, 0.0, 0.0, 0.0, 0.0, 0.0, 0.0, 0.0, 0.0, 0.0, 0.0, 0.0, 0.0, 0.0, 0.0, 0.0, 0.0, 0.0, 0.0, 0.0, 0.0, 0.0, 0.0, 0.0, 0.0, 0.0, 0.0, 0.0, 0.0, 0.0, 0.0, 0.0, 0.0, 0.0, 0.0, 0.0, 0.0, 0.0, 0.0, 0.0, 0.0, 0.0, 0.0, 0.0, 0.0, 0.0, 0.0, 0.0, 0.0, 0.0, 0.0, 0.0, 0.0, 0.0, 0.0, 0.0, 0.0, 0.0, 0.0, 0.0, 0.0, 0.0, 0.0, 0.0, 0.0, 0.0, 0.0, 0.0, 0.0, 0.0, 0.0, 0.0, 0.0, 0.0, 0.0, 0.0, 0.0, 0.0, 0.0, 0.0, 0.0, 0.0, 0.0, 0.0, 0.0, 0.0, 0.0, 0.0, 0.0, 0.0, 0.0, 0.0, 0.0, 0.0, 0.0, 0.0, 0.0, 0.0, 0.0, 0.0, 0.0, 0.0, 0.0, 0.0, 0.0, 0.0, 0.0, 0.0, 0.0, 0.0, 0.0, 0.0, 0.0, 0.0, 0.0, 0.0, 0.0, 0.0, 0.0, 0.0, 0.0, 0.0, 0.0, 0.0, 0.0, 0.0, 0.0, 0.0, 0.0, 0.0, 0.0, 0.0, 0.0, 0.0, 0.0, 0.0, 0.0, 0.0, 0.0, 0.0, 0.0, 0.0, 0.0, 0.0, 0.0, 0.0, 0.0, 0.0, 0.0, 0.0, 0.0, 0.0, 0.0, 0.0, 0.0, 0.0, 0.0, 0.0, 0.0, 0.0, 0.0, 0.0, 0.0, 0.0, 0.0, 0.0, 0.0, 0.0, 0.0, 0.0, 0.0, 0.0, 0.0, 0.0, 0.0, 0.0, 0.0, 0.0, 0.0, 0.0, 0.0, 0.0, 0.0, 0.0, 0.0, 0.0, 0.0, 0.0, 0.0, 0.0, 0.0, 0.0, 0.0, 0.0, 0.0, 0.0, 0.0, 0.0, 0.0, 0.0, 0.0, 0.0, 0.0, 0.0, 0.0, 0.0, 0.0, 0.0, 0.0, 0.0, 0.0, 0.0, 0.0, 0.0, 0.0, 0.0, 0.0, 0.0, 0.0, 0.0, 0.0, 0.0, 0.0, 0.0, 0.0, 0.0, 0.0, 0.0, 0.0, 0.0, 0.0, 0.0, 0.0, 0.0, 0.0, 0.0, 0.0, 0.0, 0.0, 0.0, 0.0, 0.0, 0.0, 0.0, 0.0, 0.0, 0.0, 0.0, 0.0, 0.0, 0.0, 0.0, 0.0, 0.0, 0.0, 0.0, 0.0, 0.0, 0.0, 0.0, 0.0, 0.0, 0.0, 0.0, 0.0, 0.0, 0.0, 0.0, 0.0, 0.0, 0.0, 0.0, 0.0, 0.0, 0.0, 0.0, 0.0, 0.0, 0.0, 0.0, 0.0, 0.0, 0.0, 0.0, 0.0, 0.0, 0.0, 0.0, 0.0, 0.0, 0.0, 0.0, 0.0, 0.0, 0.0, 0.0, 0.0, 0.0, 0.0, 0.0, 0.0, 0.0, 0.0, 0.0, 0.0, 0.0, 0.0, 0.0, 0.0, 0.0, 0.0, 0.0, 0.0, 0.0, 0.0, 0.0, 0.0, 0.0, 0.0, 0.0, 0.0, 0.0, 0.0, 0.0, 0.0, 0.0, 0.0, 0.0, 0.0, 0.0, 0.0, 0.0, 0.0, 0.0, 0.0, 0.0, 0.0, 0.0, 0.0, 0.0, 0.0, 0.0, 0.0, 0.0, 0.0, 0.0, 0.0, 0.0, 0.0, 0.0, 0.0, 0.0, 0.0, 0.0, 0.0, 0.0, 0.0, 0.0, 0.0, 0.0, 0.0, 0.0, 0.0, 0.0, 0.0, 0.0, 0.0, 0.0, 0.0, 0.0, 0.0, 0.0, 0.0, 0.0, 0.0, 0.0, 0.0, 0.0, 0.0, 0.0, 0.0, 0.0, 0.0, 0.0, 0.0, 0.0, 0.0, 0.0, 0.0, 0.0, 0.0, 0.0, 0.0, 0.0, 0.0, 0.0, 0.0, 0.0, 0.0, 0.0, 0.0, 0.0, 0.0, 0.0, 0.0, 0.0, 0.0, 0.0, 0.0, 0.0, 0.0, 0.0, 0.0, 0.0, 0.0, 0.0, 0.0, 0.0, 0.0, 0.0, 0.0, 0.0, 0.0, 0.0, 0.0, 0.0, 0.0, 0.0, 0.0, 0.0, 0.0, 0.0, 0.0, 0.0, 0.0, 0.0, 0.0, 0.0, 0.0, 0.0, 0.0, 0.0, 0.0, 0.0, 0.0, 0.0, 0.0, 0.0, 0.0, 0.0, 0.0, 0.0, 0.0, 0.0, 0.0, 0.0, 0.0, 0.0, 0.0, 0.0, 0.0, 0.0, 0.0, 0.0, 0.0, 0.0, 0.0, 0.0, 0.0, 0.0, 0.0, 0.0, 0.0, 0.0, 0.0, 0.0, 0.0, 0.0, 0.0, 0.0, 0.0, 0.0, 0.0, 0.0, 0.0, 0.0, 0.0, 0.0, 0.0, 0.0, 0.0, 0.0, 0.0, 0.0, 0.0, 0.0, 0.0, 0.0, 0.0, 0.0, 0.0, 0.0, 0.0, 0.0, 0.0, 0.0, 0.0, 0.0, 0.0, 0.0, 0.0, 0.0, 0.0, 0.0, 0.0, 0.0, 0.0, 0.0, 0.0, 0.0, 0.0, 0.0, 0.0, 0.0, 0.0, 0.0, 0.0, 0.0, 0.0, 0.0, 0.0, 0.0, 0.0, 0.0, 0.0, 0.0, 0.0, 0.0, 0.0, 0.0, 0.0, 0.0, 0.0, 0.0, 0.0, 0.0, 0.0, 0.0, 0.0, 0.0, 0.0, 0.0, 0.0, 0.0, 0.0, 0.0, 0.0, 0.0, 0.0, 0.0, 0.0, 0.0, 0.0, 0.0, 0.0, 0.0, 0.0, 0.0, 0.0, 0.0, 0.0, 0.0, 0.0, 0.0, 0.0, 0.0, 0.0, 0.0, 0.0, 0.0, 0.0, 0.0, 0.0, 0.0, 0.0, 0.0, 0.0, 0.0, 0.0, 0.0, 0.0, 0.0, 0.0, 0.0, 0.0, 0.0, 0.0, 0.0, 0.0, 0.0, 0.0, 0.0, 0.0, 0.0, 0.0, 0.0, 0.0, 0.0, 0.0, 0.0, 0.0, 0.0, 0.0, 0.0, 0.0, 0.0, 0.0, 0.0, 0.0, 0.0, 0.0, 0.0, 0.0, 0.0, 0.0, 0.0, 0.0, 0.0, 0.0, 0.0, 0.0, 0.0, 0.0, 0.0, 0.0, 0.0, 0.0, 0.0, 0.0, 0.0, 0.0, 0.0, 0.0, 0.0, 0.0, 0.0, 0.0, 0.0, 0.0, 0.0, 0.0, 0.0, 0.0, 0.0, 0.0, 0.0, 0.0, 0.0, 0.0, 0.0, 0.0, 0.0, 0.0, 0.0, 0.0, 0.0, 0.0, 0.0, 0.0, 0.0, 0.0, 0.0, 0.0, 0.0, 0.0, 0.0, 0.0, 0.0, 0.0, 0.0, 0.0, 1.0, 0.5, 1.0, 1.0, 0.9688, 1.0, 0.9688, 0.5, 0.9688, 0.5, 0.9688, 1.0, 0.9375, 1.0, 0.9375, 0.5, 0.9375, 0.5, 0.9375, 1.0, 0.9062, 1.0, 0.9062, 0.5, 0.9062, 0.5, 0.9062, 1.0, 0.875, 1.0, 0.875, 0.5, 0.875, 0.5, 0.875, 1.0, 0.8438, 1.0, 0.8438, 0.5, 0.8438, 0.5, 0.8438, 1.0, 0.8125, 1.0, 0.8125, 0.5, 0.8125, 0.5, 0.8125, 1.0, 0.7812, 1.0, 0.7812, 0.5, 0.7812, 0.5, 0.7812, 1.0, 0.75, 1.0, 0.75, 0.5, 0.75, 0.5, 0.75, 1.0, 0.7188, 1.0, 0.7188, 0.5, 0.7188, 0.5, 0.7188, 1.0, 0.6875, 1.0, 0.6875, 0.5, 0.6875, 0.5, 0.6875, 1.0, 0.6562, 1.0, 0.6562, 0.5, 0.6562, 0.5, 0.6562, 1.0, 0.625, 1.0, 0.625, 0.5, 0.625, 0.5, 0.625, 1.0, 0.5938, 1.0, 0.5938, 0.5, 0.5938, 0.5, 0.5938, 1.0, 0.5625, 1.0, 0.5625, 0.5, 0.5625, 0.5, 0.5625, 1.0, 0.5312, 1.0, 0.5312, 0.5, 0.5312, 0.5, 0.5312, 1.0, 0.5, 1.0, 0.5, 0.5, 0.5, 0.5, 0.5, 1.0, 0.4688, 1.0, 0.4688, 0.5, 0.4688, 0.5, 0.4688, 1.0, 0.4375, 1.0, 0.4375, 0.5, 0.4375, 0.5, 0.4375, 1.0, 0.4062, 1.0, 0.4062, 0.5, 0.4062, 0.5, 0.4062, 1.0, 0.375, 1.0, 0.375, 0.5, 0.375, 0.5, 0.375, 1.0, 0.3438, 1.0, 0.3438, 0.5, 0.3438, 0.5, 0.3438, 1.0, 0.3125, 1.0, 0.3125, 0.5, 0.3125, 0.5, 0.3125, 1.0, 0.2812, 1.0, 0.2812, 0.5, 0.2812, 0.5, 0.2812, 1.0, 0.25, 1.0, 0.25, 0.5, 0.25, 0.5, 0.25, 1.0, 0.2188, 1.0, 0.2188, 0.5, 0.2188, 0.5, 0.2188, 1.0, 0.1875, 1.0, 0.1875, 0.5, 0.1875, 0.5, 0.1875, 1.0, 0.1562, 1.0, 0.1562, 0.5, 0.1562, 0.5, 0.1562, 1.0, 0.125, 1.0, 0.125, 0.5, 0.125, 0.5, 0.125, 1.0, 0.09375, 1.0, 0.09375, 0.5, 0.09375, 0.5, 0.09375, 1.0, 0.0625, 1.0, 0.0625, 0.5, 0.1748, 0.4314, 0.1582, 0.4717, 0.1167, 0.4496, 0.08029, 0.4197, 0.05045, 0.3833, 0.02827, 0.3418, 0.01461, 0.2968, 0.01, 0.25, 0.01461, 0.2032, 0.02827, 0.1582, 0.05045, 0.1167, 0.08029, 0.08029, 0.1167, 0.05045, 0.1582, 0.02827, 0.2032, 0.01461, 0.25, 0.01, 0.2968, 0.01461, 0.3418, 0.02827, 0.3833, 0.05045, 0.4197, 0.08029, 0.4496, 0.1167, 0.4717, 0.1582, 0.4314, 0.1748, 0.4133, 0.1409, 0.3889, 0.1111, 0.3591, 0.08671, 0.3252, 0.06857, 0.2883, 0.05739, 0.25, 0.05362, 0.2117, 0.05739, 0.1748, 0.06857, 0.1409, 0.08671, 0.1111, 0.1111, 0.08671, 0.1409, 0.06857, 0.1748, 0.05739, 0.2117, 0.05362, 0.25, 0.05739, 0.2883, 0.06857, 0.3252, 0.08671, 0.3591, 0.1111, 0.3889, 0.1409, 0.4133, 0.4717, 0.1582, 0.4854, 0.2032, 0.49, 0.25, 0.4854, 0.2968, 0.4717, 0.3418, 0.4496, 0.3833, 0.4197, 0.4197, 0.3833, 0.4496, 0.3418, 0.4717, 0.2968, 0.4854, 0.25, 0.49, 0.2032, 0.4854, 0.1582, 0.4717, 0.1748, 0.4314, 0.2117, 0.4426, 0.25, 0.4464, 0.2883, 0.4426, 0.3252, 0.4314, 0.3591, 0.4133, 0.3889, 0.3889, 0.4133, 0.3591, 0.4314, 0.3252, 0.4426, 0.2883, 0.4464, 0.25, 0.4426, 0.2117, 0.4314, 0.1748, 0.0625, 0.5, 0.0625, 1.0, 0.03125, 1.0, 0.03125, 0.5, 0.03125, 0.5, 0.03125, 1.0, 0.0, 1.0, 0.0, 0.5, 0.9496, 0.1167, 0.9197, 0.08029, 0.8833, 0.05045, 0.8418, 0.02827, 0.7968, 0.01461, 0.75, 0.01, 0.7032, 0.01461, 0.6582, 0.02827, 0.6167, 0.05045, 0.6409, 0.08671, 0.6748, 0.06857, 0.7117, 0.05739, 0.75, 0.05362, 0.7883, 0.05739, 0.8252, 0.06857, 0.8591, 0.08671, 0.8889, 0.1111, 0.9133, 0.1409, 0.6409, 0.08671, 0.6167, 0.05045, 0.5803, 0.08029, 0.5504, 0.1167, 0.5283, 0.1582, 0.5146, 0.2032, 0.51, 0.25, 0.5146, 0.2968, 0.5283, 0.3418, 0.5504, 0.3833, 0.5803, 0.4197, 0.6167, 0.4496, 0.6582, 0.4717, 0.7032, 0.4854, 0.75, 0.49, 0.7968, 0.4854, 0.8418, 0.4717, 0.8833, 0.4496, 0.9197, 0.4197, 0.9496, 0.3833, 0.9717, 0.3418, 0.9854, 0.2968, 0.99, 0.25, 0.9854, 0.2032, 0.9717, 0.1582, 0.9496, 0.1167, 0.9133, 0.1409, 0.9314, 0.1748, 0.9426, 0.2117, 0.9464, 0.25, 0.9426, 0.2883, 0.9314, 0.3252, 0.9133, 0.3591, 0.8889, 0.3889, 0.8591, 0.4133, 0.8252, 0.4314, 0.7883, 0.4426, 0.75, 0.4464, 0.7117, 0.4426, 0.6748, 0.4314, 0.6409, 0.4133, 0.6111, 0.3889, 0.5867, 0.3591, 0.5686, 0.3252, 0.5574, 0.2883, 0.5536, 0.25, 0.5574, 0.2117, 0.5686, 0.1748, 0.5867, 0.1409, 0.6111, 0.1111, 0.9375, 0.5489, 0.9375, 0.9465, 0.9688, 0.9465, 0.9688, 0.5489, 0.9062, 0.5489, 0.9062, 0.9465, 0.9375, 0.9465, 0.9375, 0.5489, 0.875, 0.5489, 0.875, 0.9465, 0.9062, 0.9465, 0.9062, 0.5489, 0.8125, 0.9465, 0.8438, 0.9465, 0.8438, 0.5489, 0.8125, 0.5489, 0.7812, 0.9465, 0.8125, 0.9465, 0.8125, 0.5489, 0.7812, 0.5489, 0.75, 0.9465, 0.7812, 0.9465, 0.7812, 0.5489, 0.75, 0.5489, 0.6875, 0.9465, 0.7188, 0.9465, 0.7188, 0.5489, 0.6875, 0.5489, 0.6562, 0.9465, 0.6875, 0.9465, 0.6875, 0.5489, 0.6562, 0.5489, 0.625, 0.9465, 0.6562, 0.9465, 0.6562, 0.5489, 0.625, 0.5489, 0.5625, 0.9465, 0.5938, 0.9465, 0.5938, 0.5489, 0.5625, 0.5489, 0.5312, 0.9465, 0.5625, 0.9465, 0.5625, 0.5489, 0.5312, 0.5489, 0.5, 0.9465, 0.5312, 0.9465, 0.5312, 0.5489, 0.5, 0.5489, 0.4375, 0.9465, 0.4688, 0.9465, 0.4688, 0.5489, 0.4375, 0.5489, 0.4062, 0.9465, 0.4375, 0.9465, 0.4375, 0.5489, 0.4062, 0.5489, 0.375, 0.9465, 0.4062, 0.9465, 0.4062, 0.5489, 0.375, 0.5489, 0.3125, 0.5489, 0.3125, 0.9465, 0.3438, 0.9465, 0.3438, 0.5489, 0.2812, 0.5489, 0.2812, 0.9465, 0.3125, 0.9465, 0.3125, 0.5489, 0.25, 0.5489, 0.25, 0.9465, 0.2812, 0.9465, 0.2812, 0.5489, 0.1875, 0.5489, 0.1875, 0.9465, 0.2188, 0.9465, 0.2188, 0.5489, 0.1562, 0.5489, 0.1562, 0.9465, 0.1875, 0.9465, 0.1875, 0.5489, 0.125, 0.5489, 0.125, 0.9465, 0.1562, 0.9465, 0.1562, 0.5489, 0.0625, 0.5489, 0.0625, 0.9465, 0.09375, 0.9465, 0.09375, 0.5489, 0.03125, 0.5489, 0.03125, 0.9465, 0.0625, 0.9465, 0.0625, 0.5489, 0.0, 0.5489, 0.0, 0.9465, 0.03125, 0.9465, 0.03125, 0.5489, 0.9688, 0.5, 0.9688, 1.0, 0.9375, 1.0, 0.9375, 0.5, 0.9375, 0.5, 0.9375, 1.0, 0.9062, 1.0, 0.9062, 0.5, 0.8438, 0.5, 0.8438, 1.0, 0.8125, 1.0, 0.8125, 0.5, 0.8125, 0.5, 0.8125, 1.0, 0.7812, 1.0, 0.7812, 0.5, 0.7188, 0.5, 0.7188, 1.0, 0.6875, 1.0, 0.6875, 0.5, 0.6875, 0.5, 0.6875, 1.0, 0.6562, 1.0, 0.6562, 0.5, 0.5938, 0.5, 0.5938, 1.0, 0.5625, 1.0, 0.5625, 0.5, 0.5625, 0.5, 0.5625, 1.0, 0.5312, 1.0, 0.5312, 0.5, 0.4688, 0.5, 0.4688, 1.0, 0.4375, 1.0, 0.4375, 0.5, 0.4375, 0.5, 0.4375, 1.0, 0.4062, 1.0, 0.4062, 0.5, 0.3438, 0.5, 0.3438, 1.0, 0.3125, 1.0, 0.3125, 0.5, 0.3125, 0.5, 0.3125, 1.0, 0.2812, 1.0, 0.2812, 0.5, 0.2188, 0.5, 0.2188, 1.0, 0.1875, 1.0, 0.1875, 0.5, 0.1875, 0.5, 0.1875, 1.0, 0.1562, 1.0, 0.1562, 0.5, 0.09375, 0.5, 0.09375, 1.0, 0.0625, 1.0, 0.0625, 0.5, 0.0625, 0.5, 0.0625, 1.0, 0.03125, 1.0, 0.03125, 0.5, 0.5574, 0.2883, 0.2188, 0.5, 0.25, 0.5, 0.2812, 0.5, 0.5536, 0.25, 0.5574, 0.2883, 0.2188, 0.9465, 0.2188, 1.0, 0.2188, 0.5, 0.5536, 0.25, 0.2812, 0.5, 0.2812, 1.0, 0.25, 0.9465, 0.7117, 0.05739, 0.4688, 0.5, 0.5, 0.5, 0.5312, 0.5, 0.75, 0.05362, 0.7117, 0.05739, 0.4688, 0.9465, 0.4688, 1.0, 0.4688, 0.5, 0.75, 0.05362, 0.5312, 0.5, 0.5312, 1.0, 0.5, 0.9465, 0.9426, 0.2117, 0.7188, 0.5, 0.75, 0.5, 0.7812, 0.5, 0.9464, 0.25, 0.9426, 0.2117, 0.7188, 0.9465, 0.7188, 1.0, 0.7188, 0.5, 0.9464, 0.25, 0.7812, 0.5, 0.7812, 1.0, 0.75, 0.9465, 0.7883, 0.4426, 0.9688, 0.5, 0.0, 0.5, 0.03125, 0.5, 0.75, 0.4464, 0.7883, 0.4426, 0.9688, 0.9465, 0.9688, 1.0, 0.9688, 0.5, 0.75, 0.4464, 0.03125, 0.5, 0.03125, 1.0, 0.0, 0.9465, 0.0, 0.9465, 0.03125, 1.0, 0.0, 1.0, 0.9688, 1.0, 0.9688, 0.9465, 0.25, 0.9465, 0.2812, 1.0, 0.25, 1.0, 0.2188, 1.0, 0.2188, 0.9465, 0.75, 0.9465, 0.7812, 1.0, 0.75, 1.0, 0.7188, 1.0, 0.7188, 0.9465, 0.5, 0.9465, 0.5312, 1.0, 0.5, 1.0, 0.4688, 1.0, 0.4688, 0.9465, 0.0, 0.0, 0.0, 0.0, 0.0, 0.0, 0.0, 0.0, 0.0, 0.0, 0.0, 0.0, 0.0, 0.0, 0.0, 0.0, 0.0, 0.0, 0.0, 0.0, 0.0, 0.0, 0.0, 0.0, 0.0, 0.0, 0.0, 0.0, 0.0, 0.0, 0.0, 0.0, 0.0, 0.0, 0.0, 0.0, 0.0, 0.0, 0.0, 0.0, 0.0, 0.0, 0.0, 0.0, 0.0, 0.0, 0.0, 0.0, 0.0, 0.0, 0.0, 0.0, 0.0, 0.0, 0.0, 0.0, 0.0, 0.0, 0.0, 0.0, 0.0, 0.0, 0.0, 0.0, 0.0, 0.0, 0.0, 0.0, 0.0, 0.0, 0.0, 0.0, 0.0, 0.0, 0.0, 0.0, 0.0, 0.0, 0.0, 0.0, 0.0, 0.0, 0.0, 0.0, 0.0, 0.0, 0.0, 0.0, 0.0, 0.0, 0.0, 0.0, 0.0, 0.0, 0.0, 0.0, 0.0, 0.0, 0.0, 0.0, 0.0, 0.0, 0.0, 0.0, 0.0, 0.0, 0.0, 0.0, 0.0, 0.0, 0.0, 0.0, 0.0, 0.0, 0.0, 0.0, 0.0, 0.0, 0.3125, 1.0, 0.0, 0.0, 0.0, 0.0, 0.2812, 1.0, 0.4375, 1.0, 0.0, 0.0, 0.0, 0.0, 0.4062, 1.0, 0.0, 0.0, 0.0, 0.0, 0.0, 0.0, 0.0, 0.0, 0.0, 0.0, 0.0, 0.0, 0.0, 0.0, 0.0, 0.0, 0.0, 0.0, 0.0, 0.0, 0.0, 0.0, 0.0, 0.0, 0.0, 0.0, 0.0, 0.0, 0.0, 0.0, 0.0, 0.0, 0.0, 0.0, 0.0, 0.0, 0.0, 0.0, 0.0, 0.0, 0.0, 0.0, 0.0, 0.0, 0.0, 0.0, 0.0, 0.0, 0.0, 0.0, 0.0, 0.0, 0.0, 0.0, 0.0, 0.0, 0.1875, 1.0, 0.0, 0.0, 0.0, 0.0, 0.1562, 1.0, 0.0625, 1.0, 0.0, 0.0, 0.0, 0.0, 0.03125, 1.0, 0.9375, 1.0, 0.0, 0.0, 0.0, 0.0, 0.9062, 1.0, 0.8125, 1.0, 0.0, 0.0, 0.0, 0.0, 0.7812, 1.0, 0.6875, 1.0, 0.0, 0.0, 0.0, 0.0, 0.6562, 1.0, 0.5625, 1.0, 0.0, 0.0, 0.0, 0.0, 0.5312, 1.0, 0.0, 0.0, 0.0, 0.0, 0.0, 0.0, 0.0, 0.0, 0.0, 0.0, 0.0, 0.0, 0.0, 0.0, 0.0, 0.0, 0.0, 0.0, 0.0, 0.0, 0.0, 0.0, 0.0, 0.0, 0.0, 0.0, 0.0, 0.0, 0.0, 0.0, 0.0, 0.0, 0.0, 0.0, 0.0, 0.0, 0.0, 0.0, 0.0, 0.0, 0.0, 0.0, 0.0, 0.0, 0.0, 0.0, 0.0, 0.0, 0.0, 0.0, 0.0, 0.0, 0.0, 0.0, 0.0, 0.0, 0.0, 0.0, 0.0, 0.0, 0.0, 0.0, 0.0, 0.0, 0.0, 0.0, 0.0, 0.0, 0.0, 0.0, 0.0, 0.0, 0.0, 0.0, 0.0, 0.0, 0.0, 0.0, 0.0, 0.0, 0.0, 0.0, 0.0, 0.0, 0.0, 0.0, 0.0, 0.0, 0.0, 0.0, 0.0, 0.0, 0.0, 0.0, 0.0, 0.0, 0.0, 0.0, 0.0, 0.0, 0.0, 0.0, 0.0, 0.0, 0.0, 0.0, 0.0, 0.0, 0.0, 0.0, 0.0, 0.0, 0.0, 0.0, 0.0, 0.0, 0.0, 0.0, 0.0, 0.0, 0.0, 0.0, 0.0, 0.0, 0.0, 0.0, 0.0, 0.0, 0.0, 0.0, 0.0, 0.0, 0.0, 0.0, 0.0, 0.0, 0.0, 0.0, 0.0, 0.0, 0.0, 0.0, 0.0, 0.0, 0.0, 0.0, 0.0, 0.0, 0.0, 0.0, 0.0, 0.0, 0.0, 0.0, 0.0, 0.0, 0.0, 0.0, 0.0, 0.0, 0.0, 0.0, 0.0, 0.0, 0.0, 0.0, 0.0, 0.0, 0.0, 0.0, 0.0, 0.0, 0.0, 0.0, 0.0, 0.0, 0.4375, 0.5, 0.4062, 0.5, 0.0, 0.0, 0.0, 0.0, 0.5625, 0.5, 0.5312, 0.5, 0.0, 0.0, 0.0, 0.0, 0.6875, 0.5, 0.6562, 0.5, 0.0, 0.0, 0.0, 0.0, 0.8125, 0.5, 0.7812, 0.5, 0.0, 0.0, 0.0, 0.0, 0.9375, 0.5, 0.9062, 0.5, 0.0, 0.0, 0.0, 0.0, 0.0625, 0.5, 0.03125, 0.5, 0.0, 0.0, 0.0, 0.0, 0.1875, 0.5, 0.1562, 0.5, 0.0, 0.0, 0.0, 0.0, 0.3125, 0.5, 0.2812, 0.5, 0.0, 0.0, 0.0, 0.0, 0.0, 0.0, 0.0, 0.0, 0.0, 0.0, 0.0, 0.0, 0.0, 0.0, 0.0, 0.0, 0.0, 0.0, 0.0, 0.0, 0.0, 0.0, 0.0, 0.0, 0.0, 0.0, 0.0, 0.0, 0.0, 0.0, 0.0, 0.0, 0.0, 0.0, 0.0, 0.0, 0.0, 0.0, 0.0, 0.0, 0.0, 0.0, 0.0, 0.0, 0.0, 0.0, 0.0, 0.0, 0.0, 0.0, 0.0, 0.0, 0.0, 0.0, 0.0, 0.0, 0.0, 0.0, 0.0, 0.0, 0.0, 0.0, 0.0, 0.0, 0.0, 0.0, 0.0, 0.0, 0.0, 0.0, 0.0, 0.0, 0.0, 0.0, 0.0, 0.0, 0.0, 0.0, 0.0, 0.0, 0.0, 0.0, 0.0, 0.0, 0.0, 0.0, 0.0, 0.0, 0.0, 0.0, 0.0, 0.0, 0.0, 0.0, 0.0, 0.0, 0.0, 0.0, 0.0, 0.0, 0.0, 0.0, 0.0, 0.0, 0.0, 0.0, 0.0, 0.0, 0.0, 0.0, 0.0, 0.0, 0.0, 0.0, 0.0, 0.0, 0.0, 0.0, 0.0, 0.0, 0.0, 0.0, 0.0, 0.0, 0.0, 0.0, 0.0, 0.0, 0.0, 0.0, 0.0, 0.0, 0.0, 0.0, 0.0, 0.0, 0.0, 0.0, 0.0, 0.0, 0.0, 0.0, 0.0, 0.0, 0.0, 0.0, 0.0, 0.0, 0.0, 0.0, 0.0, 0.0, 0.0, 0.0, 0.0, 0.0, 0.0, 0.0, 0.0, 0.0, 0.0, 0.0, 0.0, 0.0, 0.0, 0.0, 0.0, 0.0, 0.0, 0.0, 0.0, 0.0, 0.0, 0.0, 0.0, 0.0, 0.0, 0.0, 0.0, 0.0, 0.0, 0.0, 0.0, 0.0, 0.0, 0.0, 0.0, 0.0, 0.0, 0.0, 0.0, 0.0, 0.0, 0.0, 0.0, 0.0, 0.0, 0.0, 0.0, 0.0, 0.0, 0.0, 0.0, 0.0, 0.0, 0.0, 0.0, 0.0, 0.0, 0.0, 0.0, 0.0, 0.0, 0.0, 0.0, 0.0, 0.0, 0.0, 0.0, 0.0, 0.0, 0.0, 0.0, 0.0, 0.0, 0.0, 0.0, 0.0, 0.0, 0.0, 0.0, 0.0, 0.0, 0.0, 0.0, 0.0, 0.0, 0.0, 0.0, 0.0, 0.0, 0.0, 0.0, 0.0, 0.0, 0.0, 0.0, 0.0, 0.0, 0.0, 0.0, 0.0, 0.0, 0.0, 0.0, 0.0, 0.0, 0.0, 0.0, 0.0, 0.0, 0.0, 0.0, 0.0, 0.0, 0.0, 0.0, 0.0, 0.0, 0.0, 0.0, 0.0, 0.0, 0.0, 0.0, 0.0, 0.0, 0.0, 0.0, 0.0, 0.0, 0.0, 0.0, 0.0, 0.0, 0.0, 0.0, 0.0, 0.0, 0.0, 0.0, 0.0, 0.0, 0.0, 0.0, 0.0, 0.0, 0.0, 0.0, 0.0, 0.0, 0.0, 0.0, 0.0, 0.0, 0.0, 0.0, 0.0, 0.0, 0.0, 0.0, 0.0, 0.0, 0.0, 0.0, 0.0, 0.0, 0.0, 0.0, 0.0, 0.0, 0.0, 0.0, 0.0, 0.0, 0.0, 0.0, 0.0, 0.0, 0.0, 0.0, 0.0, 0.0, 0.0, 0.0, 0.0, 0.0, 0.0, 0.0, 0.0, 0.0, 0.0, 0.0, 0.0, 0.0, 0.0, 0.0, 0.0, 0.0, 0.0, 0.0, 0.0, 0.0, 0.0, 0.0, 0.0, 0.0, 0.0, 0.0, 0.0, 0.0, 0.0, 0.0, 0.0, 0.0, 0.0, 0.0, 0.0, 0.0, 0.0, 0.0, 0.0, 0.0, 0.0, 0.0, 0.0, 0.0, 0.0, 0.0, 0.0, 0.0, 0.0, 0.0, 0.0, 0.0, 0.0, 0.0, 0.0, 0.0, 0.0, 0.0, 0.0, 0.0, 0.0, 0.0, 0.0, 0.0, 0.0, 0.0, 0.0, 0.0, 0.0, 0.0, 0.0, 0.0, 0.0, 0.0, 0.0, 0.0, 0.0, 0.0, 0.0, 0.0, 0.0, 0.0, 0.0, 0.0, 0.0, 0.0, 0.0, 0.0, 0.0, 0.0, 0.0, 0.0, 0.0, 0.0, 0.0, 0.0, 0.0, 0.0, 0.0, 0.0, 0.0, 0.0, 0.0, 0.0, 0.0, 0.0, 0.0, 0.0, 0.0, 0.0, 0.0, 0.0, 0.0, 0.0, 0.0, 0.0, 0.0, 0.0, 0.0, 0.0, 0.0, 0.0, 0.0, 0.0, 0.0, 0.0, 0.0, 0.0, 0.0, 0.0, 0.0, 0.0, 0.0, 0.0, 0.0, 0.0, 0.0, 0.0, 0.0, 0.0, 0.0, 0.0, 0.0, 0.0, 0.0, 0.0, 0.0, 0.0, 0.0, 0.0, 0.0, 0.0, 0.0, 0.0, 0.0, 0.0, 0.0, 0.0, 0.0, 0.0, 0.0, 0.0, 0.0, 0.0, 0.0, 0.0, 0.0, 0.0, 0.0, 0.0, 0.0, 0.0, 0.0, 0.0, 0.0, 0.0, 0.0, 0.0, 0.0, 0.0, 0.0, 0.0, 0.0, 0.0, 0.0, 0.0, 0.0, 0.0, 0.0, 0.0, 0.0, 0.0, 0.0, 0.0, 0.0, 0.0, 0.0, 0.0, 0.0, 0.0, 0.0, 0.0, 0.0, 0.0, 0.0, 0.0, 0.0, 0.0, 0.0, 0.0, 0.0, 0.0, 0.0, 0.0, 0.0, 0.0, 0.0, 0.0, 0.0, 0.0, 0.0, 0.0, 0.0, 0.0, 0.0, 0.0, 0.0, 0.0, 0.0, 0.0, 0.0, 0.0, 0.0, 0.0, 0.0, 0.0, 0.0, 0.0, 0.0, 0.0, 0.0, 0.0, 0.0, 0.0, 0.0, 0.0, 0.0, 0.0, 0.0, 0.0, 0.0, 0.0, 0.0, 0.0, 0.0, 0.0, 0.0, 0.0, 0.0, 0.0, 0.0, 0.0, 0.0, 0.0, 0.0, 0.0, 0.0, 0.0, 0.0, 0.0, 0.0, 0.0, 0.0, 0.0, 0.0, 0.0, 0.0, 0.0, 0.0, 0.0, 0.0, 0.0, 0.0, 0.0, 0.0, 0.0, 0.0, 0.0, 0.0, 0.0, 0.0, 0.0, 0.0, 0.0, 0.0, 0.0, 0.0, 0.0, 0.0, 0.0, 0.0, 0.0, 0.0, 0.0, 0.0, 0.0, 0.0, 0.0, 0.0, 0.0, 0.0, 0.0, 0.0, 0.0, 0.0, 0.0, 0.0, 0.0, 0.0, 0.0, 0.0, 0.0, 0.0, 0.0, 0.0, 0.0, 0.0, 0.0, 0.0, 0.0, 0.0, 0.0, 0.0, 0.0, 0.0, 0.0, 0.0, 0.0, 0.0, 0.0, 0.0, 0.0, 0.0, 0.0, 0.0, 0.0, 0.0, 0.0, 0.0, 0.0, 0.0, 0.0, 0.0, 0.0, 0.0, 0.0, 0.0, 0.0, 0.0, 0.0, 0.0, 0.0, 0.0, 0.0, 0.0, 0.0, 0.0, 0.0, 0.0, 0.0, 0.0, 0.0, 0.0, 0.0, 0.0, 0.0, 0.0, 0.0, 0.0, 0.0, 0.0, 0.0, 0.0, 0.0, 0.0, 0.0, 0.0, 0.0, 0.0, 0.0, 0.0, 0.0, 0.0, 0.0, 0.0, 0.0, 0.0, 0.0, 0.0, 0.0, 0.0, 0.0, 0.0, 0.0, 0.0, 0.0, 0.0, 0.0, 0.0, 0.0, 0.0, 0.0, 0.0, 0.0, 0.0, 0.0, 0.0, 0.0, 0.0, 0.0, 0.0, 0.0, 0.0, 0.0, 0.0, 0.0, 0.0, 0.0, 0.0, 0.0, 0.0, 0.0, 0.0, 0.0, 0.0, 0.0, 0.0, 0.0, 0.0, 0.0, 0.0, 0.0, 0.0, 0.0, 0.0, 0.0, 0.0, 0.0, 0.0, 0.0, 0.0, 0.0, 0.0, 0.0, 0.0, 0.0, 0.0, 0.0, 0.0, 0.0, 0.0, 0.0, 0.0, 0.0, 0.0, 0.0, 0.0, 0.0, 0.0, 0.0, 0.0, 0.0, 0.0, 0.0, 0.0, 0.0, 0.0, 0.0, 0.0, 0.0, 0.0, 0.0, 0.0, 0.0, 0.0, 0.0, 0.0, 0.0, 0.0, 0.0, 0.0, 0.0, 0.0, 0.0, 0.0, 0.0, 0.0, 0.0, 0.0, 0.0, 0.0, 0.0, 0.0, 0.0, 0.0, 0.0, 0.0, 0.0, 0.0, 0.0, 0.0, 0.0, 0.0, 0.0, 0.0, 0.0, 0.0, 0.0, 0.0, 0.0, 0.0, 0.0, 0.0, 0.0, 0.0, 0.0, 0.0, 0.0, 0.0, 0.0, 0.0, 0.0, 0.0, 0.0, 0.0, 0.0, 0.0, 0.0, 0.0, 0.0, 0.0, 0.0, 0.0, 0.0, 0.0, 0.0, 0.0, 0.0, 0.0, 0.0, 0.0, 0.0, 0.0, 0.0, 0.0, 0.0, 0.0, 0.0, 0.0, 0.0, 0.0, 0.0, 0.0, 0.0, 0.0, 0.0, 0.0, 0.0, 0.0, 0.0, 0.0, 0.0, 0.0, 0.0, 0.0, 0.0, 0.0, 0.0, 0.0, 0.0, 0.0, 0.0, 0.0, 0.0, 0.0, 0.0, 0.0, 0.0, 0.0, 0.0, 0.0, 0.0, 0.0, 0.0, 0.0, 0.0, 0.0, 0.0, 0.0, 0.0, 0.0, 0.0, 0.0, 0.0, 0.0, 0.0, 0.0, 0.0, 0.0, 0.0, 0.0, 0.0, 0.0, 0.0, 0.0, 0.0, 0.0, 0.0, 0.0, 0.0, 0.0, 0.0, 0.0, 0.0, 0.0, 0.0, 0.0, 0.0, 0.0, 0.0, 0.0, 0.0, 0.0, 0.0, 0.0, 0.0, 0.0, 0.0, 0.0, 0.0, 0.0, 0.0, 0.0, 0.0, 0.0, 0.0, 0.0, 0.0, 0.0, 0.0, 0.0, 0.0, 0.0, 0.0, 0.0, 0.0, 0.0, 0.0, 0.0, 0.0, 0.0, 0.0, 0.0, 0.0, 0.0, 0.0, 0.0, 0.0, 0.0, 0.0, 0.0, 0.0, 0.0, 0.0, 0.0, 0.0, 0.0, 0.0, 0.0, 0.0, 0.0, 0.0, 0.0, 0.0, 0.0, 0.0, 0.0, 0.0, 0.0, 0.0, 0.0, 0.0, 0.0, 0.0, 0.0, 0.0, 0.0, 0.0, 0.0, 0.0, 0.0, 0.0, 0.0, 0.0, 0.0, 0.0, 0.0, 0.0, 0.0, 0.0, 0.0, 0.0, 0.0, 0.0, 0.0, 0.0, 0.0, 0.0, 0.0, 0.0, 0.0, 0.0, 0.0, 0.0, 0.0, 0.0, 0.0, 0.0, 0.0, 0.0, 0.0, 0.0, 0.0, 0.0, 0.0, 0.0, 0.0, 0.0, 0.0, 0.0, 0.0, 0.0, 0.0, 0.0, 0.0, 0.0, 0.0, 0.0, 0.0, 0.0, 0.0, 0.0, 0.0, 0.0, 0.0, 0.0, 0.0, 0.0, 0.0, 0.0, 0.0, 0.0, 0.0, 0.0, 0.0, 0.0, 0.0, 0.0, 0.0, 0.0, 0.0, 0.0, 0.0, 0.0, 0.0, 0.0, 0.0, 0.0, 0.0, 0.0, 0.0, 0.0, 0.0, 0.0, 0.0, 0.0, 0.0, 0.0, 0.0, 0.0, 0.0, 0.0, 0.0, 0.0, 0.0, 0.375, 0.5489, 0.3438, 0.5489, 0.08671, 0.1409, 0.375, 0.9465, 0.09375, 0.9465, 0.125, 0.9465, 0.6111, 0.3889, 0.09375, 0.5489, 0.8889, 0.3889, 0.9133, 0.3591, 0.8438, 0.9465, 0.3889, 0.3889, 0.5938, 0.9465, 0.625, 0.9465, 0.8889, 0.1111, 0.5938, 0.5489, 0.0, 0.0, 0.0, 0.0, 0.0, 0.0, 0.3438, 0.5, 0.0, 0.0, 0.0, 0.0, 0.0, 0.0, 0.0, 0.0, 0.0, 0.0, 0.0, 0.0, 0.0, 0.0, 0.0, 0.0, 0.0, 0.0, 0.0, 0.0, 0.0, 0.0, 0.09375, 0.5, 0.0, 0.0, 0.0, 0.0, 0.0, 0.0, 0.8438, 0.5, 0.0, 0.0, 0.0, 0.0, 0.0, 0.0, 0.0, 0.0, 0.0, 0.0, 0.0, 0.0, 0.0, 0.0, 0.5938, 0.5, 0.0, 0.0, 0.0, 0.0, 0.0, 0.0, 0.0, 0.0])
me_ttmotor_arm_horizontal2_001.update()

# ---- objects
ob_rim_001 = bpy.data.objects.new('rim.001', me_ttmotor_arm_horizontal2_001)

# ---- transforms, parenting, visibility, modifiers, constraints
ob_rim_001.location = (-0.003584, 69.07, -0.7613)
ob_rim_001.rotation_euler = (0.0, -0.0, -0.03824)
ob_rim_001.scale = (0.8799, 0.8799, 0.8799)

# ---- collection membership
col_collection.objects.link(ob_rim_001)

# ---- scene / render settings (as saved in the file)
scene.frame_start = 1; scene.frame_end = 250; scene.frame_set(0)
scene.render.engine = 'BLENDER_EEVEE_NEXT'
scene.cycles.sampling_pattern = 'TABULATED_SOBOL'
scene.cycles.use_light_tree = False
scene.view_settings.view_transform = 'Filmic'
scene.unit_settings.scale_length = 0.01
bpy.context.view_layer.update()

# ---- added for rendering (the .blend has no active camera and no usable light): camera, sun
cam_auto = bpy.data.cameras.new('AutoCamera')
cam_auto.lens = 50.0
cam_auto.sensor_width = 36.0
cam_auto.clip_end = 1263.86
ob_auto_camera = bpy.data.objects.new('AutoCamera', cam_auto)
scene.collection.objects.link(ob_auto_camera)
ob_auto_camera.location = (72.051, -17.349, 58.4711)
ob_auto_camera.rotation_euler = (1.09748, -7.21219e-08, 0.694738)
scene.camera = ob_auto_camera
light_auto_sun = bpy.data.lights.new('AutoSun', 'SUN')
light_auto_sun.energy = 3.0
light_auto_sun.angle = 0.0523599
ob_auto_sun = bpy.data.objects.new('AutoSun', light_auto_sun)
scene.collection.objects.link(ob_auto_sun)
ob_auto_sun.rotation_euler = (0.872665, 0.174533, 0.523599)
bpy.context.view_layer.update()
